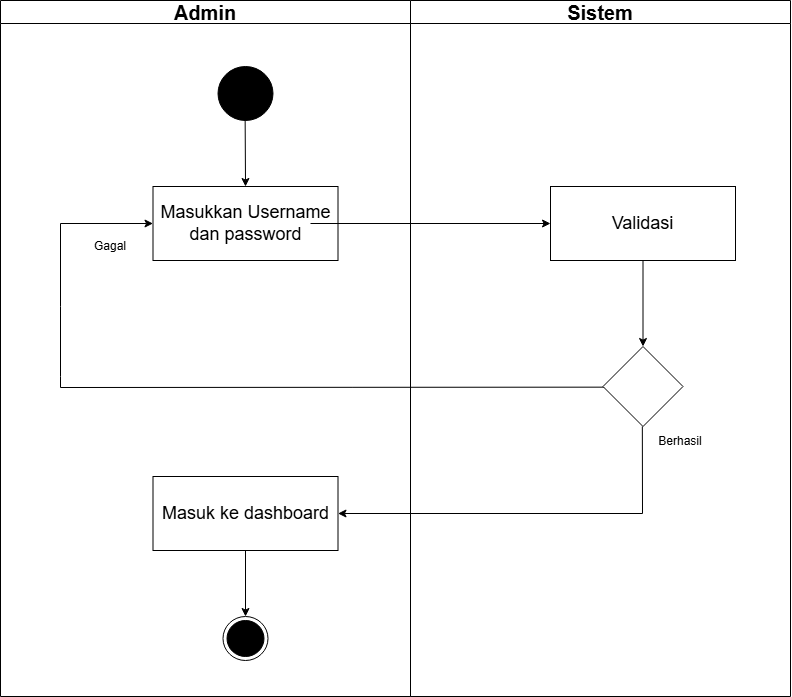

The diagram above was exported from draw.io. Its source (the exported page's mxGraphModel, read from the mxfile embedded in the PNG):
<mxGraphModel dx="3007" dy="2267" grid="1" gridSize="10" guides="1" tooltips="1" connect="1" arrows="0" fold="1" page="1" pageScale="1" pageWidth="827" pageHeight="1169" background="none" math="0" shadow="0">
  <root>
    <mxCell id="0" />
    <mxCell id="1" parent="0" />
    <mxCell id="2" value="&lt;font style=&quot;font-size: 20px;&quot;&gt;Admin&lt;/font&gt;" style="swimlane;whiteSpace=wrap;html=1;" vertex="1" parent="1">
      <mxGeometry x="5620" y="749" width="410" height="696" as="geometry" />
    </mxCell>
    <mxCell id="3" value="" style="shape=ellipse;html=1;fillColor=strokeColor;fontSize=18;fontColor=#ffffff;" vertex="1" parent="2">
      <mxGeometry x="217.5" y="66" width="55" height="54" as="geometry" />
    </mxCell>
    <mxCell id="4" value="" style="endArrow=classic;html=1;rounded=0;" edge="1" parent="2">
      <mxGeometry width="50" height="50" relative="1" as="geometry">
        <mxPoint x="244.64000000000001" y="116" as="sourcePoint" />
        <mxPoint x="245.02" y="186" as="targetPoint" />
      </mxGeometry>
    </mxCell>
    <mxCell id="5" value="&lt;font style=&quot;font-size: 18px;&quot;&gt;Masukkan Username dan password&lt;/font&gt;" style="rounded=0;whiteSpace=wrap;html=1;" vertex="1" parent="2">
      <mxGeometry x="152.5" y="186" width="185" height="74" as="geometry" />
    </mxCell>
    <mxCell id="6" value="&lt;span style=&quot;font-size: 18px;&quot;&gt;Masuk ke dashboard&lt;/span&gt;" style="rounded=0;whiteSpace=wrap;html=1;" vertex="1" parent="2">
      <mxGeometry x="152.5" y="476" width="185" height="74" as="geometry" />
    </mxCell>
    <mxCell id="7" value="" style="endArrow=classic;html=1;rounded=0;exitX=0.5;exitY=1;exitDx=0;exitDy=0;" edge="1" parent="2" source="6">
      <mxGeometry width="50" height="50" relative="1" as="geometry">
        <mxPoint x="260" y="646" as="sourcePoint" />
        <mxPoint x="245" y="616" as="targetPoint" />
      </mxGeometry>
    </mxCell>
    <mxCell id="8" value="" style="ellipse;html=1;shape=endState;fillColor=strokeColor;" vertex="1" parent="2">
      <mxGeometry x="222.5" y="616" width="45" height="44" as="geometry" />
    </mxCell>
    <mxCell id="9" value="" style="endArrow=classic;html=1;rounded=0;entryX=0;entryY=0.5;entryDx=0;entryDy=0;" edge="1" parent="2" target="5">
      <mxGeometry width="50" height="50" relative="1" as="geometry">
        <mxPoint x="643.132411067194" y="386.63241106719397" as="sourcePoint" />
        <mxPoint x="140" y="223" as="targetPoint" />
        <Array as="points">
          <mxPoint x="60" y="387" />
          <mxPoint x="60" y="376" />
          <mxPoint x="60" y="306" />
          <mxPoint x="60" y="223" />
        </Array>
      </mxGeometry>
    </mxCell>
    <mxCell id="10" value="Gagal&lt;span style=&quot;color: rgba(0, 0, 0, 0); font-family: monospace; font-size: 0px; text-align: start; text-wrap-mode: nowrap;&quot;&gt;%3CmxGraphModel%3E%3Croot%3E%3CmxCell%20id%3D%220%22%2F%3E%3CmxCell%20id%3D%221%22%20parent%3D%220%22%2F%3E%3CmxCell%20id%3D%222%22%20value%3D%22%26lt%3Bfont%20style%3D%26quot%3Bfont-size%3A%2018px%3B%26quot%3B%26gt%3BMasukkan%20Username%20dan%20password%26lt%3B%2Ffont%26gt%3B%22%20style%3D%22rounded%3D0%3BwhiteSpace%3Dwrap%3Bhtml%3D1%3B%22%20vertex%3D%221%22%20parent%3D%221%22%3E%3CmxGeometry%20x%3D%221362.5%22%20y%3D%221580%22%20width%3D%22185%22%20height%3D%2274%22%20as%3D%22geometry%22%2F%3E%3C%2FmxCell%3E%3C%2Froot%3E%3C%2FmxGraphModel%3E&lt;/span&gt;" style="text;html=1;align=center;verticalAlign=middle;whiteSpace=wrap;rounded=0;" vertex="1" parent="2">
      <mxGeometry x="80" y="231" width="60" height="30" as="geometry" />
    </mxCell>
    <mxCell id="11" value="&lt;font style=&quot;font-size: 20px;&quot;&gt;Sistem&lt;/font&gt;" style="swimlane;whiteSpace=wrap;html=1;" vertex="1" parent="1">
      <mxGeometry x="6030" y="749" width="380" height="696" as="geometry" />
    </mxCell>
    <mxCell id="12" value="&lt;font style=&quot;font-size: 18px;&quot;&gt;Validasi&lt;/font&gt;" style="rounded=0;whiteSpace=wrap;html=1;" vertex="1" parent="11">
      <mxGeometry x="140" y="186" width="185" height="74" as="geometry" />
    </mxCell>
    <mxCell id="13" value="" style="rhombus;whiteSpace=wrap;html=1;" vertex="1" parent="11">
      <mxGeometry x="192.5" y="346" width="80" height="80" as="geometry" />
    </mxCell>
    <mxCell id="14" value="" style="endArrow=classic;html=1;rounded=0;exitX=0.5;exitY=1;exitDx=0;exitDy=0;entryX=0.5;entryY=0;entryDx=0;entryDy=0;" edge="1" parent="11" source="12" target="13">
      <mxGeometry width="50" height="50" relative="1" as="geometry">
        <mxPoint x="230" y="336" as="sourcePoint" />
        <mxPoint x="280" y="286" as="targetPoint" />
      </mxGeometry>
    </mxCell>
    <mxCell id="15" value="Berhasil" style="text;html=1;align=center;verticalAlign=middle;whiteSpace=wrap;rounded=0;" vertex="1" parent="11">
      <mxGeometry x="240" y="426" width="60" height="30" as="geometry" />
    </mxCell>
    <mxCell id="16" value="" style="endArrow=classic;html=1;rounded=0;exitX=0.5;exitY=1;exitDx=0;exitDy=0;entryX=1;entryY=0.5;entryDx=0;entryDy=0;" edge="1" parent="11" target="6">
      <mxGeometry width="50" height="50" relative="1" as="geometry">
        <mxPoint x="231.82999999999993" y="426" as="sourcePoint" />
        <mxPoint x="232" y="586" as="targetPoint" />
        <Array as="points">
          <mxPoint x="232" y="513" />
        </Array>
      </mxGeometry>
    </mxCell>
    <mxCell id="17" value="" style="endArrow=classic;html=1;rounded=0;entryX=0;entryY=0.5;entryDx=0;entryDy=0;" edge="1" target="12" parent="1">
      <mxGeometry width="50" height="50" relative="1" as="geometry">
        <mxPoint x="5930" y="972" as="sourcePoint" />
        <mxPoint x="6080" y="959" as="targetPoint" />
      </mxGeometry>
    </mxCell>
  </root>
</mxGraphModel>